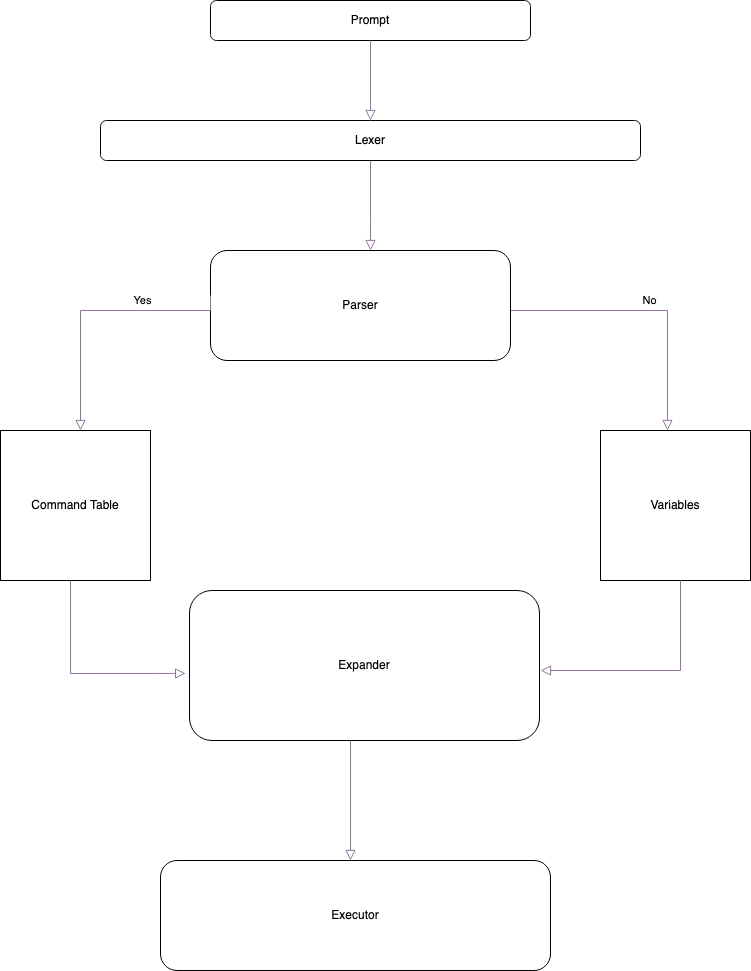

The diagram above was exported from draw.io. Its source (the exported page's mxGraphModel, read from the mxfile embedded in the PNG):
<mxGraphModel dx="937" dy="1076" grid="1" gridSize="10" guides="1" tooltips="1" connect="1" arrows="1" fold="1" page="1" pageScale="1" pageWidth="827" pageHeight="1169" math="0" shadow="0">
  <root>
    <mxCell id="WIyWlLk6GJQsqaUBKTNV-0" />
    <mxCell id="WIyWlLk6GJQsqaUBKTNV-1" parent="WIyWlLk6GJQsqaUBKTNV-0" />
    <mxCell id="WIyWlLk6GJQsqaUBKTNV-2" value="" style="rounded=0;html=1;jettySize=auto;orthogonalLoop=1;fontSize=11;endArrow=block;endFill=0;endSize=8;strokeWidth=1;shadow=0;labelBackgroundColor=none;edgeStyle=orthogonalEdgeStyle;fillColor=#e1d5e7;strokeColor=#9673a6;" parent="WIyWlLk6GJQsqaUBKTNV-1" source="WIyWlLk6GJQsqaUBKTNV-3" edge="1">
      <mxGeometry relative="1" as="geometry">
        <mxPoint x="420" y="270" as="targetPoint" />
        <Array as="points">
          <mxPoint x="420" y="240" />
          <mxPoint x="420" y="240" />
        </Array>
      </mxGeometry>
    </mxCell>
    <mxCell id="WIyWlLk6GJQsqaUBKTNV-3" value="Lexer" style="rounded=1;whiteSpace=wrap;html=1;fontSize=12;glass=0;strokeWidth=1;shadow=0;" parent="WIyWlLk6GJQsqaUBKTNV-1" vertex="1">
      <mxGeometry x="150" y="140" width="540" height="40" as="geometry" />
    </mxCell>
    <mxCell id="WIyWlLk6GJQsqaUBKTNV-5" value="No" style="edgeStyle=orthogonalEdgeStyle;rounded=0;html=1;jettySize=auto;orthogonalLoop=1;fontSize=11;endArrow=block;endFill=0;endSize=8;strokeWidth=1;shadow=0;labelBackgroundColor=none;fillColor=#e1d5e7;strokeColor=#9673a6;" parent="WIyWlLk6GJQsqaUBKTNV-1" edge="1">
      <mxGeometry y="10" relative="1" as="geometry">
        <mxPoint as="offset" />
        <mxPoint x="560" y="330" as="sourcePoint" />
        <mxPoint x="717" y="450" as="targetPoint" />
      </mxGeometry>
    </mxCell>
    <mxCell id="Asz9aiyWiCUh0wfZeur1-3" value="Prompt" style="rounded=1;whiteSpace=wrap;html=1;" parent="WIyWlLk6GJQsqaUBKTNV-1" vertex="1">
      <mxGeometry x="260" y="20" width="320" height="40" as="geometry" />
    </mxCell>
    <mxCell id="Asz9aiyWiCUh0wfZeur1-11" value="Parser" style="rounded=1;whiteSpace=wrap;html=1;" parent="WIyWlLk6GJQsqaUBKTNV-1" vertex="1">
      <mxGeometry x="260" y="270" width="300" height="110" as="geometry" />
    </mxCell>
    <mxCell id="Asz9aiyWiCUh0wfZeur1-14" value="Yes" style="edgeStyle=orthogonalEdgeStyle;rounded=0;html=1;jettySize=auto;orthogonalLoop=1;fontSize=11;endArrow=block;endFill=0;endSize=8;strokeWidth=1;shadow=0;labelBackgroundColor=none;fillColor=#e1d5e7;strokeColor=#9673a6;" parent="WIyWlLk6GJQsqaUBKTNV-1" edge="1">
      <mxGeometry x="-0.375" y="-10" relative="1" as="geometry">
        <mxPoint as="offset" />
        <mxPoint x="260" y="315" as="sourcePoint" />
        <mxPoint x="130" y="450" as="targetPoint" />
        <Array as="points">
          <mxPoint x="260" y="315" />
          <mxPoint x="260" y="330" />
          <mxPoint x="130" y="330" />
        </Array>
      </mxGeometry>
    </mxCell>
    <mxCell id="Asz9aiyWiCUh0wfZeur1-15" value="" style="rounded=0;html=1;jettySize=auto;orthogonalLoop=1;fontSize=11;endArrow=block;endFill=0;endSize=8;strokeWidth=1;shadow=0;labelBackgroundColor=none;edgeStyle=orthogonalEdgeStyle;exitX=0.5;exitY=1;exitDx=0;exitDy=0;entryX=0.5;entryY=0;entryDx=0;entryDy=0;fillColor=#e1d5e7;strokeColor=#9673a6;" parent="WIyWlLk6GJQsqaUBKTNV-1" source="Asz9aiyWiCUh0wfZeur1-3" target="WIyWlLk6GJQsqaUBKTNV-3" edge="1">
      <mxGeometry relative="1" as="geometry">
        <mxPoint x="439.5" y="80" as="sourcePoint" />
        <mxPoint x="440" y="130" as="targetPoint" />
        <Array as="points" />
      </mxGeometry>
    </mxCell>
    <mxCell id="Asz9aiyWiCUh0wfZeur1-16" value="Command Table" style="whiteSpace=wrap;html=1;aspect=fixed;" parent="WIyWlLk6GJQsqaUBKTNV-1" vertex="1">
      <mxGeometry x="50" y="450" width="150" height="150" as="geometry" />
    </mxCell>
    <mxCell id="Asz9aiyWiCUh0wfZeur1-17" value="Variables" style="whiteSpace=wrap;html=1;aspect=fixed;" parent="WIyWlLk6GJQsqaUBKTNV-1" vertex="1">
      <mxGeometry x="650" y="450" width="150" height="150" as="geometry" />
    </mxCell>
    <mxCell id="Asz9aiyWiCUh0wfZeur1-18" value="Expander" style="rounded=1;whiteSpace=wrap;html=1;" parent="WIyWlLk6GJQsqaUBKTNV-1" vertex="1">
      <mxGeometry x="239" y="610" width="350" height="150" as="geometry" />
    </mxCell>
    <mxCell id="Asz9aiyWiCUh0wfZeur1-22" value="" style="rounded=0;html=1;jettySize=auto;orthogonalLoop=1;fontSize=11;endArrow=block;endFill=0;endSize=8;strokeWidth=1;shadow=0;labelBackgroundColor=none;edgeStyle=orthogonalEdgeStyle;entryX=-0.011;entryY=0.553;entryDx=0;entryDy=0;entryPerimeter=0;fillColor=#e1d5e7;strokeColor=#9673a6;" parent="WIyWlLk6GJQsqaUBKTNV-1" target="Asz9aiyWiCUh0wfZeur1-18" edge="1">
      <mxGeometry relative="1" as="geometry">
        <mxPoint x="120" y="600" as="sourcePoint" />
        <mxPoint x="120" y="690" as="targetPoint" />
        <Array as="points">
          <mxPoint x="120" y="693" />
        </Array>
      </mxGeometry>
    </mxCell>
    <mxCell id="Asz9aiyWiCUh0wfZeur1-23" value="" style="rounded=0;html=1;jettySize=auto;orthogonalLoop=1;fontSize=11;endArrow=block;endFill=0;endSize=8;strokeWidth=1;shadow=0;labelBackgroundColor=none;edgeStyle=orthogonalEdgeStyle;fillColor=#e1d5e7;strokeColor=#9673a6;" parent="WIyWlLk6GJQsqaUBKTNV-1" edge="1">
      <mxGeometry relative="1" as="geometry">
        <mxPoint x="730" y="610" as="sourcePoint" />
        <mxPoint x="590" y="690" as="targetPoint" />
        <Array as="points">
          <mxPoint x="730" y="600" />
          <mxPoint x="730" y="600" />
        </Array>
      </mxGeometry>
    </mxCell>
    <mxCell id="Asz9aiyWiCUh0wfZeur1-24" value="" style="rounded=0;html=1;jettySize=auto;orthogonalLoop=1;fontSize=11;endArrow=block;endFill=0;endSize=8;strokeWidth=1;shadow=0;labelBackgroundColor=none;edgeStyle=orthogonalEdgeStyle;fillColor=#e1d5e7;strokeColor=#9673a6;" parent="WIyWlLk6GJQsqaUBKTNV-1" edge="1">
      <mxGeometry relative="1" as="geometry">
        <mxPoint x="400" y="760" as="sourcePoint" />
        <mxPoint x="400" y="880" as="targetPoint" />
      </mxGeometry>
    </mxCell>
    <mxCell id="Asz9aiyWiCUh0wfZeur1-25" value="Executor" style="rounded=1;whiteSpace=wrap;html=1;" parent="WIyWlLk6GJQsqaUBKTNV-1" vertex="1">
      <mxGeometry x="210" y="880" width="390" height="110" as="geometry" />
    </mxCell>
  </root>
</mxGraphModel>